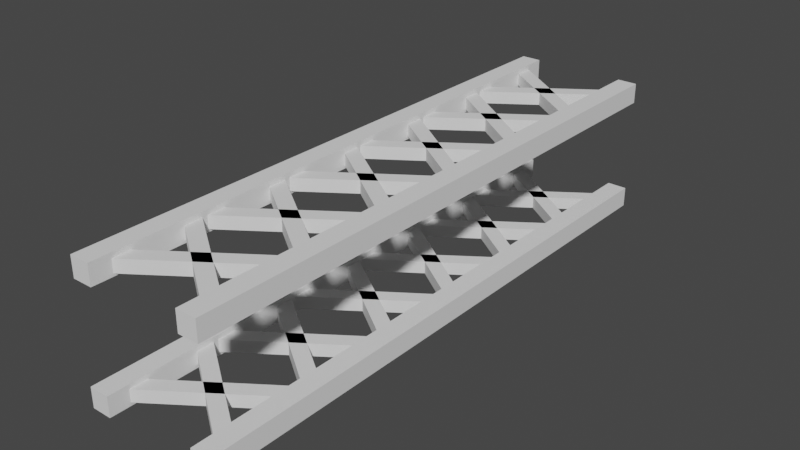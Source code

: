 # Source: ConstructionFrameMetal.blend  (saved by Blender 2.93.20; exported with 4.5.12 LTS)
import bpy
from mathutils import Matrix  # noqa: F401  (used for matrix-valued properties, if any)

bpy.ops.wm.read_factory_settings(use_empty=True)
scene = bpy.context.scene
scene.name = 'Scene'

# ---- collections
col_collection = bpy.data.collections.new('Collection'); scene.collection.children.link(col_collection)

# ---- world
world_world = bpy.data.worlds.new('World'); scene.world = world_world
world_world.use_nodes = True; world_world.node_tree.nodes.clear()
_N = world_world.node_tree.nodes; _L = world_world.node_tree.links
n0 = _N.new('ShaderNodeOutputWorld'); n0.name = 'World Output'; n0.location = (300, 300)
n1 = _N.new('ShaderNodeBackground'); n1.name = 'Background'; n1.location = (10, 300)
n1.inputs[0].default_value = (0.05088, 0.05088, 0.05088, 1.0)
_L.new(n1.outputs[0], n0.inputs[0])
n0.is_active_output = True
world_world.color = (0.05088, 0.05088, 0.05088)
world_world.use_sun_shadow = False
world_world.sun_shadow_jitter_overblur = 0.0

# ---- meshes
me_cube = bpy.data.meshes.new('Cube')
me_cube.from_pydata([(0.3306, -2.0, 0.3306), (0.3306, -2.0, 0.4694), (0.3306, 2.384e-07, 0.3306), (0.3306, 2.384e-07, 0.4694), (0.4694, -2.0, 0.3306), (0.4694, -2.0, 0.4694), (0.4694, 2.384e-07, 0.3306), (0.4694, 2.384e-07, 0.4694), (-0.4694, -2.0, 0.3306), (-0.4694, -2.0, 0.4694), (-0.4694, 2.384e-07, 0.3306), (-0.4694, 2.384e-07, 0.4694), (-0.3306, -2.0, 0.3306), (-0.3306, -2.0, 0.4694), (-0.3306, 2.384e-07, 0.3306), (-0.3306, 2.384e-07, 0.4694), (0.3306, -2.0, -0.4694), (0.3306, -2.0, -0.3306), (0.3306, 2.384e-07, -0.4694), (0.3306, 2.384e-07, -0.3306), (0.4694, -2.0, -0.4694), (0.4694, -2.0, -0.3306), (0.4694, 2.384e-07, -0.4694), (0.4694, 2.384e-07, -0.3306), (-0.4694, -2.0, -0.4694), (-0.4694, -2.0, -0.3306), (-0.4694, 2.384e-07, -0.4694), (-0.4694, 2.384e-07, -0.3306), (-0.3306, -2.0, -0.4694), (-0.3306, -2.0, -0.3306), (-0.3306, 2.384e-07, -0.4694), (-0.3306, 2.384e-07, -0.3306), (-0.3508, -1.372, -0.4467), (-0.3508, -1.372, -0.3611), (-0.3508, -1.248, -0.4467), (-0.3508, -1.248, -0.3611), (0.3582, -1.871, -0.4467), (0.3582, -1.871, -0.3611), (0.3582, -1.747, -0.4467), (0.3582, -1.747, -0.3611), (-0.3508, -0.7462, -0.4467), (-0.3508, -0.7462, -0.3611), (-0.3508, -0.6219, -0.4467), (-0.3508, -0.6219, -0.3611), (0.3582, -1.246, -0.4467), (0.3582, -1.246, -0.3611), (0.3582, -1.121, -0.4467), (0.3582, -1.121, -0.3611), (-0.3508, -0.1135, -0.4467), (-0.3508, -0.1135, -0.3611), (-0.3508, 0.0002593, -0.4467), (-0.3508, 0.0002593, -0.3611), (0.3582, -0.6129, -0.4467), (0.3582, -0.6129, -0.3611), (0.3582, -0.4886, -0.4467), (0.3582, -0.4886, -0.3611), (0.3582, -1.747, 0.4346), (0.3582, -1.747, 0.349), (0.3582, -1.871, 0.4346), (0.3582, -1.871, 0.349), (-0.3508, -1.248, 0.4346), (-0.3508, -1.248, 0.349), (-0.3508, -1.372, 0.4346), (-0.3508, -1.372, 0.349), (-0.3508, -1.117, -0.4467), (-0.3508, -1.117, -0.3611), (-0.3508, -1.241, -0.4467), (-0.3508, -1.241, -0.3611), (0.3582, -0.6172, -0.4467), (0.3582, -0.6172, -0.3611), (0.3582, -0.7415, -0.4467), (0.3582, -0.7415, -0.3611), (-0.3508, -1.749, -0.4467), (-0.3508, -1.749, -0.3611), (-0.3508, -1.874, -0.4467), (-0.3508, -1.874, -0.3611), (0.3582, -1.25, -0.4467), (0.3582, -1.25, -0.3611), (0.3582, -1.374, -0.4467), (0.3582, -1.374, -0.3611), (-0.3508, -0.491, -0.4467), (-0.3508, -0.491, -0.3611), (-0.3508, -0.6153, -0.4467), (-0.3508, -0.6153, -0.3611), (0.3582, 0.0002593, -0.4467), (0.3582, 0.0002593, -0.3611), (0.3582, -0.1159, -0.4467), (0.3582, -0.1159, -0.3611), (-0.3508, -0.7462, 0.349), (-0.3508, -0.7462, 0.4346), (-0.3508, -0.6219, 0.349), (-0.3508, -0.6219, 0.4346), (0.3582, -1.246, 0.349), (0.3582, -1.246, 0.4346), (0.3582, -1.121, 0.349), (0.3582, -1.121, 0.4346), (-0.3508, -0.1135, 0.349), (-0.3508, -0.1135, 0.4346), (-0.3508, 0.0002593, 0.349), (-0.3508, 0.0002593, 0.4346), (0.3582, -0.6129, 0.349), (0.3582, -0.6129, 0.4346), (0.3582, -0.4886, 0.349), (0.3582, -0.4886, 0.4346), (-0.3508, -1.117, 0.349), (-0.3508, -1.117, 0.4346), (-0.3508, -1.241, 0.349), (-0.3508, -1.241, 0.4346), (0.3582, -0.6172, 0.349), (0.3582, -0.6172, 0.4346), (0.3582, -0.7415, 0.349), (0.3582, -0.7415, 0.4346), (-0.3508, -1.749, 0.349), (-0.3508, -1.749, 0.4346), (-0.3508, -1.874, 0.349), (-0.3508, -1.874, 0.4346), (0.3582, -1.25, 0.349), (0.3582, -1.25, 0.4346), (0.3582, -1.374, 0.349), (0.3582, -1.374, 0.4346), (-0.3508, -0.491, 0.349), (-0.3508, -0.491, 0.4346), (-0.3508, -0.6153, 0.349), (-0.3508, -0.6153, 0.4346), (0.3582, 0.0002593, 0.349), (0.3582, 0.0002593, 0.4346), (0.3582, -0.1159, 0.349), (0.3582, -0.1159, 0.4346)], [], [(0, 1, 3, 2), (2, 3, 7, 6), (6, 7, 5, 4), (4, 5, 1, 0), (2, 6, 4, 0), (7, 3, 1, 5), (8, 9, 11, 10), (10, 11, 15, 14), (14, 15, 13, 12), (12, 13, 9, 8), (10, 14, 12, 8), (15, 11, 9, 13), (16, 17, 19, 18), (18, 19, 23, 22), (22, 23, 21, 20), (20, 21, 17, 16), (18, 22, 20, 16), (23, 19, 17, 21), (24, 25, 27, 26), (26, 27, 31, 30), (30, 31, 29, 28), (28, 29, 25, 24), (26, 30, 28, 24), (31, 27, 25, 29), (32, 33, 35, 34), (34, 35, 39, 38), (38, 39, 37, 36), (36, 37, 33, 32), (34, 38, 36, 32), (39, 35, 33, 37), (40, 41, 43, 42), (42, 43, 47, 46), (46, 47, 45, 44), (44, 45, 41, 40), (42, 46, 44, 40), (47, 43, 41, 45), (48, 49, 51, 50), (50, 51, 55, 54), (54, 55, 53, 52), (52, 53, 49, 48), (50, 54, 52, 48), (55, 51, 49, 53), (61, 57, 59, 63), (61, 60, 56, 57), (63, 62, 60, 61), (59, 58, 62, 63), (56, 60, 62, 58), (57, 56, 58, 59), (64, 66, 67, 65), (66, 70, 71, 67), (70, 68, 69, 71), (68, 64, 65, 69), (66, 64, 68, 70), (71, 69, 65, 67), (72, 74, 75, 73), (74, 78, 79, 75), (78, 76, 77, 79), (76, 72, 73, 77), (74, 72, 76, 78), (79, 77, 73, 75), (80, 82, 83, 81), (82, 86, 87, 83), (86, 84, 85, 87), (84, 80, 81, 85), (82, 80, 84, 86), (87, 85, 81, 83), (88, 89, 91, 90), (90, 91, 95, 94), (94, 95, 93, 92), (92, 93, 89, 88), (90, 94, 92, 88), (95, 91, 89, 93), (96, 97, 99, 98), (98, 99, 103, 102), (102, 103, 101, 100), (100, 101, 97, 96), (98, 102, 100, 96), (103, 99, 97, 101), (104, 106, 107, 105), (106, 110, 111, 107), (110, 108, 109, 111), (108, 104, 105, 109), (106, 104, 108, 110), (111, 109, 105, 107), (112, 114, 115, 113), (114, 118, 119, 115), (118, 116, 117, 119), (116, 112, 113, 117), (114, 112, 116, 118), (119, 117, 113, 115), (120, 122, 123, 121), (122, 126, 127, 123), (126, 124, 125, 127), (124, 120, 121, 125), (122, 120, 124, 126), (127, 125, 121, 123)])
_uv = me_cube.uv_layers.new(name='UVMap')
_uv.uv.foreach_set('vector', [-0.02536, 0.6675, -0.02536, 0.737, 0.9745, 0.737, 0.9745, 0.6675, 0.6639, 0.6675, 0.6639, 0.737, 0.7333, 0.737, 0.7333, 0.6675, 0.9745, 0.6675, 0.9745, 0.737, -0.02536, 0.737, -0.02536, 0.6675, 0.7333, 0.6675, 0.7333, 0.737, 0.6639, 0.737, 0.6639, 0.6675, 0.6639, 0.9745, 0.7333, 0.9745, 0.7333, -0.02536, 0.6639, -0.02536, 0.7333, 0.9745, 0.6639, 0.9745, 0.6639, -0.02536, 0.7333, -0.02536, -0.02536, 0.6675, -0.02536, 0.737, 0.9745, 0.737, 0.9745, 0.6675, 0.2639, 0.6675, 0.2639, 0.737, 0.3334, 0.737, 0.3334, 0.6675, 0.9745, 0.6675, 0.9745, 0.737, -0.02536, 0.737, -0.02536, 0.6675, 0.3334, 0.6675, 0.3334, 0.737, 0.2639, 0.737, 0.2639, 0.6675, 0.2639, 0.9745, 0.3334, 0.9745, 0.3334, -0.02536, 0.2639, -0.02536, 0.3334, 0.9745, 0.2639, 0.9745, 0.2639, -0.02536, 0.3334, -0.02536, -0.02536, 0.2676, -0.02536, 0.337, 0.9745, 0.337, 0.9745, 0.2676, 0.6639, 0.2676, 0.6639, 0.337, 0.7333, 0.337, 0.7333, 0.2676, 0.9745, 0.2676, 0.9745, 0.337, -0.02536, 0.337, -0.02536, 0.2676, 0.7333, 0.2676, 0.7333, 0.337, 0.6639, 0.337, 0.6639, 0.2676, 0.6639, 0.9745, 0.7333, 0.9745, 0.7333, -0.02536, 0.6639, -0.02536, 0.7333, 0.9745, 0.6639, 0.9745, 0.6639, -0.02536, 0.7333, -0.02536, -0.02536, 0.2676, -0.02536, 0.337, 0.9745, 0.337, 0.9745, 0.2676, 0.2639, 0.2676, 0.2639, 0.337, 0.3334, 0.337, 0.3334, 0.2676, 0.9745, 0.2676, 0.9745, 0.337, -0.02536, 0.337, -0.02536, 0.2676, 0.3334, 0.2676, 0.3334, 0.337, 0.2639, 0.337, 0.2639, 0.2676, 0.2639, 0.9745, 0.3334, 0.9745, 0.3334, -0.02536, 0.2639, -0.02536, 0.3334, 0.9745, 0.2639, 0.9745, 0.2639, -0.02536, 0.3334, -0.02536, 0.2887, 0.279, 0.2887, 0.3218, 0.3508, 0.3218, 0.3508, 0.279, 0.3232, 0.279, 0.3232, 0.3218, 0.6777, 0.3218, 0.6777, 0.279, 0.1012, 0.279, 0.1012, 0.3218, 0.03902, 0.3218, 0.03902, 0.279, 0.6777, 0.279, 0.6777, 0.3218, 0.3232, 0.3218, 0.3232, 0.279, 0.3232, 0.3508, 0.6777, 0.1012, 0.6777, 0.03902, 0.3232, 0.2887, 0.6777, 0.1012, 0.3232, 0.3508, 0.3232, 0.2887, 0.6777, 0.03902, 0.6015, 0.279, 0.6015, 0.3218, 0.6636, 0.3218, 0.6636, 0.279, 0.3232, 0.279, 0.3232, 0.3218, 0.6777, 0.3218, 0.6777, 0.279, 0.4139, 0.279, 0.4139, 0.3218, 0.3518, 0.3218, 0.3518, 0.279, 0.6777, 0.279, 0.6777, 0.3218, 0.3232, 0.3218, 0.3232, 0.279, 0.3232, 0.6636, 0.6777, 0.4139, 0.6777, 0.3518, 0.3232, 0.6015, 0.6777, 0.4139, 0.3232, 0.6636, 0.3232, 0.6015, 0.6777, 0.3518, 0.9177, 0.279, 0.9177, 0.3218, 0.9746, 0.3218, 0.9746, 0.279, 0.3232, 0.279, 0.3232, 0.3218, 0.6777, 0.3218, 0.6777, 0.279, 0.7302, 0.279, 0.7302, 0.3218, 0.6681, 0.3218, 0.6681, 0.279, 0.6777, 0.279, 0.6777, 0.3218, 0.3232, 0.3218, 0.3232, 0.279, 0.3232, 0.9746, 0.6777, 0.7302, 0.6777, 0.6681, 0.3232, 0.9177, 0.6777, 0.7302, 0.3232, 0.9746, 0.3232, 0.9177, 0.6777, 0.6681, 0.3232, 0.3508, 0.6777, 0.1012, 0.6777, 0.03902, 0.3232, 0.2887, 0.3232, 0.6767, 0.3232, 0.7195, 0.6777, 0.7195, 0.6777, 0.6767, 0.2887, 0.6767, 0.2887, 0.7195, 0.3508, 0.7195, 0.3508, 0.6767, 0.6777, 0.6767, 0.6777, 0.7195, 0.3232, 0.7195, 0.3232, 0.6767, 0.6777, 0.1012, 0.3232, 0.3508, 0.3232, 0.2887, 0.6777, 0.03902, 0.1012, 0.6767, 0.1012, 0.7195, 0.03902, 0.7195, 0.03902, 0.6767, 0.4163, 0.279, 0.3541, 0.279, 0.3541, 0.3218, 0.4163, 0.3218, 0.3232, 0.279, 0.6777, 0.279, 0.6777, 0.3218, 0.3232, 0.3218, 0.6038, 0.279, 0.6659, 0.279, 0.6659, 0.3218, 0.6038, 0.3218, 0.6777, 0.279, 0.3232, 0.279, 0.3232, 0.3218, 0.6777, 0.3218, 0.3232, 0.3541, 0.3232, 0.4163, 0.6777, 0.6659, 0.6777, 0.6038, 0.6777, 0.6038, 0.6777, 0.6659, 0.3232, 0.4163, 0.3232, 0.3541, 0.09999, 0.279, 0.03786, 0.279, 0.03786, 0.3218, 0.09999, 0.3218, 0.3232, 0.279, 0.6777, 0.279, 0.6777, 0.3218, 0.3232, 0.3218, 0.2875, 0.279, 0.3496, 0.279, 0.3496, 0.3218, 0.2875, 0.3218, 0.6777, 0.279, 0.3232, 0.279, 0.3232, 0.3218, 0.6777, 0.3218, 0.3232, 0.03786, 0.3232, 0.09999, 0.6777, 0.3496, 0.6777, 0.2875, 0.6777, 0.2875, 0.6777, 0.3496, 0.3232, 0.09999, 0.3232, 0.03786, 0.729, 0.279, 0.6669, 0.279, 0.6669, 0.3218, 0.729, 0.3218, 0.3232, 0.279, 0.6777, 0.279, 0.6777, 0.3218, 0.3232, 0.3218, 0.9166, 0.279, 0.9746, 0.279, 0.9746, 0.3218, 0.9166, 0.3218, 0.6777, 0.279, 0.3232, 0.279, 0.3232, 0.3218, 0.6777, 0.3218, 0.3232, 0.6669, 0.3232, 0.729, 0.6777, 0.9746, 0.6777, 0.9166, 0.6777, 0.9166, 0.6777, 0.9746, 0.3232, 0.729, 0.3232, 0.6669, 0.6015, 0.6767, 0.6015, 0.7195, 0.6636, 0.7195, 0.6636, 0.6767, 0.3232, 0.6767, 0.3232, 0.7195, 0.6777, 0.7195, 0.6777, 0.6767, 0.4139, 0.6767, 0.4139, 0.7195, 0.3518, 0.7195, 0.3518, 0.6767, 0.6777, 0.6767, 0.6777, 0.7195, 0.3232, 0.7195, 0.3232, 0.6767, 0.3232, 0.6636, 0.6777, 0.4139, 0.6777, 0.3518, 0.3232, 0.6015, 0.6777, 0.4139, 0.3232, 0.6636, 0.3232, 0.6015, 0.6777, 0.3518, 0.9177, 0.6767, 0.9177, 0.7195, 0.9746, 0.7195, 0.9746, 0.6767, 0.3232, 0.6767, 0.3232, 0.7195, 0.6777, 0.7195, 0.6777, 0.6767, 0.7302, 0.6767, 0.7302, 0.7195, 0.6681, 0.7195, 0.6681, 0.6767, 0.6777, 0.6767, 0.6777, 0.7195, 0.3232, 0.7195, 0.3232, 0.6767, 0.3232, 0.9746, 0.6777, 0.7302, 0.6777, 0.6681, 0.3232, 0.9177, 0.6777, 0.7302, 0.3232, 0.9746, 0.3232, 0.9177, 0.6777, 0.6681, 0.4163, 0.6767, 0.3541, 0.6767, 0.3541, 0.7195, 0.4163, 0.7195, 0.3232, 0.6767, 0.6777, 0.6767, 0.6777, 0.7195, 0.3232, 0.7195, 0.6038, 0.6767, 0.6659, 0.6767, 0.6659, 0.7195, 0.6038, 0.7195, 0.6777, 0.6767, 0.3232, 0.6767, 0.3232, 0.7195, 0.6777, 0.7195, 0.3232, 0.3541, 0.3232, 0.4163, 0.6777, 0.6659, 0.6777, 0.6038, 0.6777, 0.6038, 0.6777, 0.6659, 0.3232, 0.4163, 0.3232, 0.3541, 0.09999, 0.6767, 0.03786, 0.6767, 0.03786, 0.7195, 0.09999, 0.7195, 0.3232, 0.6767, 0.6777, 0.6767, 0.6777, 0.7195, 0.3232, 0.7195, 0.2875, 0.6767, 0.3496, 0.6767, 0.3496, 0.7195, 0.2875, 0.7195, 0.6777, 0.6767, 0.3232, 0.6767, 0.3232, 0.7195, 0.6777, 0.7195, 0.3232, 0.03786, 0.3232, 0.09999, 0.6777, 0.3496, 0.6777, 0.2875, 0.6777, 0.2875, 0.6777, 0.3496, 0.3232, 0.09999, 0.3232, 0.03786, 0.729, 0.6767, 0.6669, 0.6767, 0.6669, 0.7195, 0.729, 0.7195, 0.3232, 0.6767, 0.6777, 0.6767, 0.6777, 0.7195, 0.3232, 0.7195, 0.9166, 0.6767, 0.9746, 0.6767, 0.9746, 0.7195, 0.9166, 0.7195, 0.6777, 0.6767, 0.3232, 0.6767, 0.3232, 0.7195, 0.6777, 0.7195, 0.3232, 0.6669, 0.3232, 0.729, 0.6777, 0.9746, 0.6777, 0.9166, 0.6777, 0.9166, 0.6777, 0.9746, 0.3232, 0.729, 0.3232, 0.6669])
me_cube.use_remesh_fix_poles = True
me_cube.use_remesh_preserve_attributes = False
me_cube.use_mirror_vertex_groups = False
me_cube.update()

# ---- objects
ob_cube = bpy.data.objects.new('Cube', me_cube)

# ---- transforms, parenting, visibility, modifiers, constraints
ob_cube.location = (0.0, 0.0, 0.0)
ob_cube.lineart.crease_threshold = 0.0
_m = ob_cube.modifiers.new('Mirror', 'MIRROR')
_m.use_axis = (False, True, False)
_m.use_clip = True

# ---- collection membership
col_collection.objects.link(ob_cube)

# ---- scene / render settings (as saved in the file)
scene.frame_start = 1; scene.frame_end = 250; scene.frame_set(1)
scene.render.engine = 'BLENDER_EEVEE_NEXT'
scene.cycles.use_denoising = False
scene.cycles.samples = 128
scene.cycles.sampling_pattern = 'TABULATED_SOBOL'
scene.cycles.use_adaptive_sampling = False
scene.cycles.use_light_tree = False
scene.view_settings.view_transform = 'Filmic'
bpy.context.view_layer.update()

# ---- added for rendering (the .blend has no active camera and no usable light): camera, sun
cam_auto = bpy.data.cameras.new('AutoCamera')
cam_auto.lens = 50.0
cam_auto.sensor_width = 36.0
cam_auto.clip_end = 1000.0
ob_auto_camera = bpy.data.objects.new('AutoCamera', cam_auto)
scene.collection.objects.link(ob_auto_camera)
ob_auto_camera.location = (3.89947, -4.67936, 3.11957)
ob_auto_camera.rotation_euler = (1.09748, -7.21219e-08, 0.694738)
scene.camera = ob_auto_camera
light_auto_sun = bpy.data.lights.new('AutoSun', 'SUN')
light_auto_sun.energy = 3.0
light_auto_sun.angle = 0.0523599
ob_auto_sun = bpy.data.objects.new('AutoSun', light_auto_sun)
scene.collection.objects.link(ob_auto_sun)
ob_auto_sun.rotation_euler = (0.872665, 0.174533, 0.523599)
bpy.context.view_layer.update()
